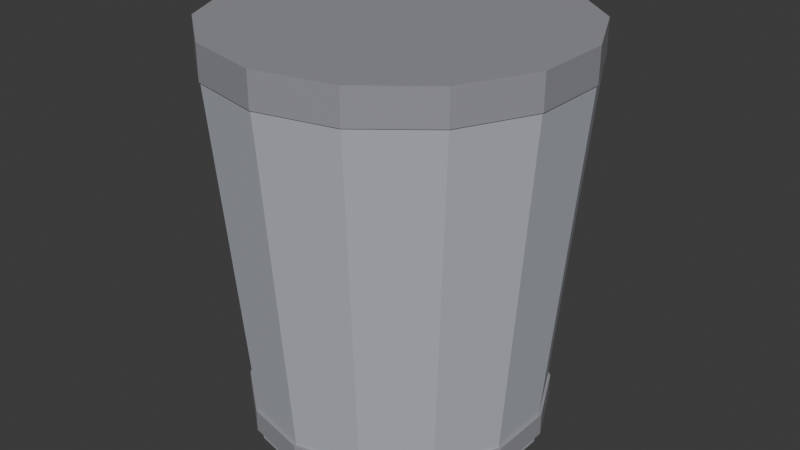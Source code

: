 # Source: OFFICE_LIXEIRA_v01.blend  (saved by Blender 4.2.66; exported with 4.5.12 LTS)
import bpy
from mathutils import Matrix  # noqa: F401  (used for matrix-valued properties, if any)

bpy.ops.wm.read_factory_settings(use_empty=True)
scene = bpy.context.scene
scene.name = 'Scene'

# ---- collections
col_office_lixeira_v01 = bpy.data.collections.new('OFFICE_LIXEIRA_v01'); scene.collection.children.link(col_office_lixeira_v01)

# ---- materials (node trees are filled in below, after node groups)
mat_polyroom_pbr = bpy.data.materials.new('Polyroom_PBR')

# ---- material node trees
mat_polyroom_pbr.use_nodes = True; mat_polyroom_pbr.node_tree.nodes.clear()
_N = mat_polyroom_pbr.node_tree.nodes; _L = mat_polyroom_pbr.node_tree.links
n0 = _N.new('ShaderNodeOutputMaterial'); n0.name = 'Material Output'; n0.location = (300, 0)
n1 = _N.new('ShaderNodeBsdfPrincipled'); n1.name = 'Principled BSDF'; n1.location = (0, 0)
n1.inputs[2].default_value = 0.8
n2 = _N.new('ShaderNodeVertexColor'); n2.name = 'Color Attribute'; n2.location = (-300, 0)
n2.layer_name = 'Color'
_L.new(n2.outputs[0], n1.inputs[0])
_L.new(n1.outputs[0], n0.inputs[0])
n0.is_active_output = True

# ---- world
world_world = bpy.data.worlds.new('World'); scene.world = world_world
world_world.use_nodes = True; world_world.node_tree.nodes.clear()
_N = world_world.node_tree.nodes; _L = world_world.node_tree.links
n0 = _N.new('ShaderNodeOutputWorld'); n0.name = 'World Output'; n0.location = (300, 300)
n1 = _N.new('ShaderNodeBackground'); n1.name = 'Background'; n1.location = (10, 300)
n1.inputs[0].default_value = (0.05088, 0.05088, 0.05088, 1.0)
_L.new(n1.outputs[0], n0.inputs[0])
n0.is_active_output = True
world_world.color = (0.05088, 0.05088, 0.05088)
world_world.sun_shadow_jitter_overblur = 0.0

# ---- meshes
me_office_lixeira_v01_mesh = bpy.data.meshes.new('OFFICE_LIXEIRA_v01_Mesh')
me_office_lixeira_v01_mesh.from_pydata([(0.0, 0.13, 0.0), (0.0, 0.16, 0.34), (0.0564, 0.1171, 0.0), (0.06942, 0.1442, 0.34), (0.1016, 0.08105, 0.0), (0.1251, 0.09976, 0.34), (0.1267, 0.02893, 0.0), (0.156, 0.0356, 0.34), (0.1267, -0.02893, 0.0), (0.156, -0.0356, 0.34), (0.1016, -0.08105, 0.0), (0.1251, -0.09976, 0.34), (0.0564, -0.1171, 0.0), (0.06942, -0.1442, 0.34), (0.0, -0.13, 0.0), (0.0, -0.16, 0.34), (-0.0564, -0.1171, 0.0), (-0.06942, -0.1442, 0.34), (-0.1016, -0.08105, 0.0), (-0.1251, -0.09976, 0.34), (-0.1267, -0.02893, 0.0), (-0.156, -0.0356, 0.34), (-0.1267, 0.02893, 0.0), (-0.156, 0.0356, 0.34), (-0.1016, 0.08105, 0.0), (-0.1251, 0.09976, 0.34), (-0.0564, 0.1171, 0.0), (-0.06942, 0.1442, 0.34), (0.0, 0.16, 0.33), (0.0, 0.16, 0.36), (0.06942, 0.1442, 0.33), (0.06942, 0.1442, 0.36), (0.1251, 0.09976, 0.33), (0.1251, 0.09976, 0.36), (0.156, 0.0356, 0.33), (0.156, 0.0356, 0.36), (0.156, -0.0356, 0.33), (0.156, -0.0356, 0.36), (0.1251, -0.09976, 0.33), (0.1251, -0.09976, 0.36), (0.06942, -0.1442, 0.33), (0.06942, -0.1442, 0.36), (0.0, -0.16, 0.33), (0.0, -0.16, 0.36), (-0.06942, -0.1442, 0.33), (-0.06942, -0.1442, 0.36), (-0.1251, -0.09976, 0.33), (-0.1251, -0.09976, 0.36), (-0.156, -0.0356, 0.33), (-0.156, -0.0356, 0.36), (-0.156, 0.0356, 0.33), (-0.156, 0.0356, 0.36), (-0.1251, 0.09976, 0.33), (-0.1251, 0.09976, 0.36), (-0.06942, 0.1442, 0.33), (-0.06942, 0.1442, 0.36), (0.0, 0.135, 0.01), (0.0, 0.135, 0.03), (0.05857, 0.1216, 0.01), (0.05857, 0.1216, 0.03), (0.1055, 0.08417, 0.01), (0.1055, 0.08417, 0.03), (0.1316, 0.03004, 0.01), (0.1316, 0.03004, 0.03), (0.1316, -0.03004, 0.01), (0.1316, -0.03004, 0.03), (0.1055, -0.08417, 0.01), (0.1055, -0.08417, 0.03), (0.05857, -0.1216, 0.01), (0.05857, -0.1216, 0.03), (0.0, -0.135, 0.01), (0.0, -0.135, 0.03), (-0.05857, -0.1216, 0.01), (-0.05857, -0.1216, 0.03), (-0.1055, -0.08417, 0.01), (-0.1055, -0.08417, 0.03), (-0.1316, -0.03004, 0.01), (-0.1316, -0.03004, 0.03), (-0.1316, 0.03004, 0.01), (-0.1316, 0.03004, 0.03), (-0.1055, 0.08417, 0.01), (-0.1055, 0.08417, 0.03), (-0.05857, 0.1216, 0.01), (-0.05857, 0.1216, 0.03)], [], [(0, 1, 3, 2), (2, 3, 5, 4), (4, 5, 7, 6), (6, 7, 9, 8), (8, 9, 11, 10), (10, 11, 13, 12), (12, 13, 15, 14), (14, 15, 17, 16), (16, 17, 19, 18), (18, 19, 21, 20), (20, 21, 23, 22), (22, 23, 25, 24), (3, 1, 27, 25, 23, 21, 19, 17, 15, 13, 11, 9, 7, 5), (24, 25, 27, 26), (26, 27, 1, 0), (0, 2, 4, 6, 8, 10, 12, 14, 16, 18, 20, 22, 24, 26), (28, 29, 31, 30), (30, 31, 33, 32), (32, 33, 35, 34), (34, 35, 37, 36), (36, 37, 39, 38), (38, 39, 41, 40), (40, 41, 43, 42), (42, 43, 45, 44), (44, 45, 47, 46), (46, 47, 49, 48), (48, 49, 51, 50), (50, 51, 53, 52), (31, 29, 55, 53, 51, 49, 47, 45, 43, 41, 39, 37, 35, 33), (52, 53, 55, 54), (54, 55, 29, 28), (28, 30, 32, 34, 36, 38, 40, 42, 44, 46, 48, 50, 52, 54), (56, 57, 59, 58), (58, 59, 61, 60), (60, 61, 63, 62), (62, 63, 65, 64), (64, 65, 67, 66), (66, 67, 69, 68), (68, 69, 71, 70), (70, 71, 73, 72), (72, 73, 75, 74), (74, 75, 77, 76), (76, 77, 79, 78), (78, 79, 81, 80), (59, 57, 83, 81, 79, 77, 75, 73, 71, 69, 67, 65, 63, 61), (80, 81, 83, 82), (82, 83, 57, 56), (56, 58, 60, 62, 64, 66, 68, 70, 72, 74, 76, 78, 80, 82)])
_uv = me_office_lixeira_v01_mesh.uv_layers.new(name='UVMap')
_uv.uv.foreach_set('vector', [0.6902, 0.652, 0.6943, 0.3259, 0.7557, 0.3264, 0.7401, 0.6524, 0.7401, 0.6524, 0.7557, 0.3264, 0.7982, 0.3277, 0.7746, 0.6535, 0.3361, 0.9935, 0.3182, 0.6675, 0.3796, 0.6666, 0.386, 0.9927, 0.386, 0.9927, 0.3796, 0.6666, 0.4478, 0.6666, 0.4414, 0.9927, 0.4414, 0.9927, 0.4478, 0.6666, 0.5092, 0.6675, 0.4913, 0.9935, 0.3418, 0.6535, 0.3182, 0.3277, 0.3607, 0.3264, 0.3763, 0.6524, 0.3763, 0.6524, 0.3607, 0.3264, 0.4221, 0.3259, 0.4262, 0.652, 0.4262, 0.652, 0.4221, 0.3259, 0.4903, 0.3264, 0.4816, 0.6524, 0.4816, 0.6524, 0.4903, 0.3264, 0.5517, 0.3277, 0.5315, 0.6535, 0.5402, 0.9935, 0.5223, 0.6675, 0.5837, 0.6666, 0.5901, 0.9927, 0.5901, 0.9927, 0.5837, 0.6666, 0.6518, 0.6666, 0.6454, 0.9927, 0.6454, 0.9927, 0.6518, 0.6666, 0.7132, 0.6675, 0.6953, 0.9935, 0.0894, 0.2976, 0.03612, 0.2552, 0.006549, 0.1938, 0.006549, 0.1256, 0.03612, 0.0642, 0.0894, 0.02171, 0.1558, 0.006549, 0.2223, 0.02171, 0.2756, 0.0642, 0.3051, 0.1256, 0.3051, 0.1938, 0.2756, 0.2552, 0.2223, 0.2976, 0.1558, 0.3128, 0.5849, 0.6535, 0.5648, 0.3277, 0.6262, 0.3264, 0.6348, 0.6524, 0.6348, 0.6524, 0.6262, 0.3264, 0.6943, 0.3259, 0.6902, 0.652, 0.7263, 0.8187, 0.7263, 0.7633, 0.7503, 0.7135, 0.7936, 0.6789, 0.8476, 0.6666, 0.9016, 0.6789, 0.9449, 0.7135, 0.9689, 0.7633, 0.9689, 0.8187, 0.9449, 0.8686, 0.9016, 0.9031, 0.8476, 0.9154, 0.7936, 0.9031, 0.7503, 0.8686, 0.3003, 0.7067, 0.2716, 0.7067, 0.2725, 0.6453, 0.3012, 0.6453, 0.8425, 0.6018, 0.8138, 0.6018, 0.8122, 0.5593, 0.8409, 0.5593, 0.8409, 0.5593, 0.8122, 0.5593, 0.8113, 0.4979, 0.84, 0.4979, 0.84, 0.4979, 0.8113, 0.4979, 0.8113, 0.4298, 0.84, 0.4298, 0.84, 0.4298, 0.8113, 0.4298, 0.8122, 0.3684, 0.8409, 0.3684, 0.8409, 0.3684, 0.8122, 0.3684, 0.8138, 0.3259, 0.8425, 0.3259, 0.8852, 0.5169, 0.8565, 0.5169, 0.8556, 0.4555, 0.8843, 0.4555, 0.8843, 0.4555, 0.8556, 0.4555, 0.8556, 0.3873, 0.8843, 0.3873, 0.8843, 0.3873, 0.8556, 0.3873, 0.8565, 0.3259, 0.8852, 0.3259, 0.9245, 0.1975, 0.8958, 0.1975, 0.8949, 0.1361, 0.9236, 0.1361, 0.9236, 0.1361, 0.8949, 0.1361, 0.8949, 0.06795, 0.9236, 0.06795, 0.9236, 0.06795, 0.8949, 0.06795, 0.8958, 0.006549, 0.9245, 0.006549, 0.4011, 0.2976, 0.3478, 0.2552, 0.3182, 0.1938, 0.3182, 0.1256, 0.3478, 0.0642, 0.4011, 0.02171, 0.4675, 0.006549, 0.534, 0.02171, 0.5872, 0.0642, 0.6168, 0.1256, 0.6168, 0.1938, 0.5872, 0.2552, 0.534, 0.2976, 0.4675, 0.3128, 0.3012, 0.8362, 0.2725, 0.8362, 0.2716, 0.7748, 0.3003, 0.7748, 0.3003, 0.7748, 0.2716, 0.7748, 0.2716, 0.7067, 0.3003, 0.7067, 0.03612, 0.5745, 0.006549, 0.5131, 0.006549, 0.445, 0.03612, 0.3836, 0.0894, 0.3411, 0.1558, 0.3259, 0.2223, 0.3411, 0.2756, 0.3836, 0.3051, 0.445, 0.3051, 0.5131, 0.2756, 0.5745, 0.2223, 0.617, 0.1558, 0.6322, 0.0894, 0.617, 0.9518, 0.3777, 0.9327, 0.3777, 0.9335, 0.3259, 0.9526, 0.3259, 0.9196, 0.5587, 0.9005, 0.5587, 0.8991, 0.5229, 0.9182, 0.5229, 0.9182, 0.5229, 0.8991, 0.5229, 0.8983, 0.4711, 0.9175, 0.4711, 0.9175, 0.4711, 0.8983, 0.4711, 0.8983, 0.4136, 0.9175, 0.4136, 0.9175, 0.4136, 0.8983, 0.4136, 0.8991, 0.3618, 0.9182, 0.3618, 0.9182, 0.3618, 0.8991, 0.3618, 0.9005, 0.3259, 0.9196, 0.3259, 0.9575, 0.1677, 0.9384, 0.1677, 0.9376, 0.1159, 0.9568, 0.1159, 0.9568, 0.1159, 0.9376, 0.1159, 0.9376, 0.05836, 0.9568, 0.05836, 0.9568, 0.05836, 0.9376, 0.05836, 0.9384, 0.006549, 0.9575, 0.006549, 0.9856, 0.487, 0.9665, 0.487, 0.9657, 0.4352, 0.9848, 0.4352, 0.9848, 0.4352, 0.9657, 0.4352, 0.9657, 0.3777, 0.9848, 0.3777, 0.9848, 0.3777, 0.9657, 0.3777, 0.9665, 0.3259, 0.9856, 0.3259, 0.7559, 0.265, 0.6998, 0.2522, 0.6549, 0.2163, 0.6299, 0.1645, 0.6299, 0.107, 0.6549, 0.0552, 0.6998, 0.01934, 0.7559, 0.006549, 0.8119, 0.01934, 0.8569, 0.0552, 0.8818, 0.107, 0.8818, 0.1645, 0.8569, 0.2163, 0.8119, 0.2522, 0.9526, 0.487, 0.9335, 0.487, 0.9327, 0.4352, 0.9518, 0.4352, 0.9518, 0.4352, 0.9327, 0.4352, 0.9327, 0.3777, 0.9518, 0.3777, 0.07645, 0.8909, 0.0315, 0.855, 0.006549, 0.8032, 0.006549, 0.7457, 0.0315, 0.6939, 0.07645, 0.6581, 0.1325, 0.6453, 0.1886, 0.6581, 0.2335, 0.6939, 0.2585, 0.7457, 0.2585, 0.8032, 0.2335, 0.855, 0.1886, 0.8909, 0.1325, 0.9037])
_ca = me_office_lixeira_v01_mesh.color_attributes.new('Color', 'FLOAT_COLOR', 'POINT')
_ca.data.foreach_set('color', [0.45, 0.47, 0.52, 1.0, 0.45, 0.47, 0.52, 1.0, 0.45, 0.47, 0.52, 1.0, 0.45, 0.47, 0.52, 1.0, 0.45, 0.47, 0.52, 1.0, 0.45, 0.47, 0.52, 1.0, 0.45, 0.47, 0.52, 1.0, 0.45, 0.47, 0.52, 1.0, 0.45, 0.47, 0.52, 1.0, 0.45, 0.47, 0.52, 1.0, 0.45, 0.47, 0.52, 1.0, 0.45, 0.47, 0.52, 1.0, 0.45, 0.47, 0.52, 1.0, 0.45, 0.47, 0.52, 1.0, 0.45, 0.47, 0.52, 1.0, 0.45, 0.47, 0.52, 1.0, 0.45, 0.47, 0.52, 1.0, 0.45, 0.47, 0.52, 1.0, 0.45, 0.47, 0.52, 1.0, 0.45, 0.47, 0.52, 1.0, 0.45, 0.47, 0.52, 1.0, 0.45, 0.47, 0.52, 1.0, 0.45, 0.47, 0.52, 1.0, 0.45, 0.47, 0.52, 1.0, 0.45, 0.47, 0.52, 1.0, 0.45, 0.47, 0.52, 1.0, 0.45, 0.47, 0.52, 1.0, 0.45, 0.47, 0.52, 1.0, 0.3, 0.3, 0.33, 1.0, 0.3, 0.3, 0.33, 1.0, 0.3, 0.3, 0.33, 1.0, 0.3, 0.3, 0.33, 1.0, 0.3, 0.3, 0.33, 1.0, 0.3, 0.3, 0.33, 1.0, 0.3, 0.3, 0.33, 1.0, 0.3, 0.3, 0.33, 1.0, 0.3, 0.3, 0.33, 1.0, 0.3, 0.3, 0.33, 1.0, 0.3, 0.3, 0.33, 1.0, 0.3, 0.3, 0.33, 1.0, 0.3, 0.3, 0.33, 1.0, 0.3, 0.3, 0.33, 1.0, 0.3, 0.3, 0.33, 1.0, 0.3, 0.3, 0.33, 1.0, 0.3, 0.3, 0.33, 1.0, 0.3, 0.3, 0.33, 1.0, 0.3, 0.3, 0.33, 1.0, 0.3, 0.3, 0.33, 1.0, 0.3, 0.3, 0.33, 1.0, 0.3, 0.3, 0.33, 1.0, 0.3, 0.3, 0.33, 1.0, 0.3, 0.3, 0.33, 1.0, 0.3, 0.3, 0.33, 1.0, 0.3, 0.3, 0.33, 1.0, 0.3, 0.3, 0.33, 1.0, 0.3, 0.3, 0.33, 1.0, 0.3, 0.3, 0.33, 1.0, 0.3, 0.3, 0.33, 1.0, 0.3, 0.3, 0.33, 1.0, 0.3, 0.3, 0.33, 1.0, 0.3, 0.3, 0.33, 1.0, 0.3, 0.3, 0.33, 1.0, 0.3, 0.3, 0.33, 1.0, 0.3, 0.3, 0.33, 1.0, 0.3, 0.3, 0.33, 1.0, 0.3, 0.3, 0.33, 1.0, 0.3, 0.3, 0.33, 1.0, 0.3, 0.3, 0.33, 1.0, 0.3, 0.3, 0.33, 1.0, 0.3, 0.3, 0.33, 1.0, 0.3, 0.3, 0.33, 1.0, 0.3, 0.3, 0.33, 1.0, 0.3, 0.3, 0.33, 1.0, 0.3, 0.3, 0.33, 1.0, 0.3, 0.3, 0.33, 1.0, 0.3, 0.3, 0.33, 1.0, 0.3, 0.3, 0.33, 1.0, 0.3, 0.3, 0.33, 1.0, 0.3, 0.3, 0.33, 1.0, 0.3, 0.3, 0.33, 1.0, 0.3, 0.3, 0.33, 1.0, 0.3, 0.3, 0.33, 1.0, 0.3, 0.3, 0.33, 1.0, 0.3, 0.3, 0.33, 1.0])
me_office_lixeira_v01_mesh.materials.append(mat_polyroom_pbr)
me_office_lixeira_v01_mesh.update()

# ---- objects
ob_office_lixeira_v01 = bpy.data.objects.new('OFFICE_LIXEIRA_v01', me_office_lixeira_v01_mesh)

# ---- transforms, parenting, visibility, modifiers, constraints
ob_office_lixeira_v01.location = (0.0, 0.0, 0.0)

# ---- collection membership
col_office_lixeira_v01.objects.link(ob_office_lixeira_v01)

# ---- scene / render settings (as saved in the file)
scene.frame_start = 1; scene.frame_end = 250; scene.frame_set(1)
scene.render.engine = 'BLENDER_EEVEE_NEXT'
bpy.context.view_layer.update()

# ---- added for rendering (the .blend has no active camera and no usable light): camera, sun
cam_auto = bpy.data.cameras.new('AutoCamera')
cam_auto.lens = 50.0
cam_auto.sensor_width = 36.0
cam_auto.clip_end = 1000.0
ob_auto_camera = bpy.data.objects.new('AutoCamera', cam_auto)
scene.collection.objects.link(ob_auto_camera)
ob_auto_camera.location = (0.530961, -0.637153, 0.604769)
ob_auto_camera.rotation_euler = (1.09748, -7.21219e-08, 0.694738)
scene.camera = ob_auto_camera
light_auto_sun = bpy.data.lights.new('AutoSun', 'SUN')
light_auto_sun.energy = 3.0
light_auto_sun.angle = 0.0523599
ob_auto_sun = bpy.data.objects.new('AutoSun', light_auto_sun)
scene.collection.objects.link(ob_auto_sun)
ob_auto_sun.rotation_euler = (0.872665, 0.174533, 0.523599)
bpy.context.view_layer.update()
